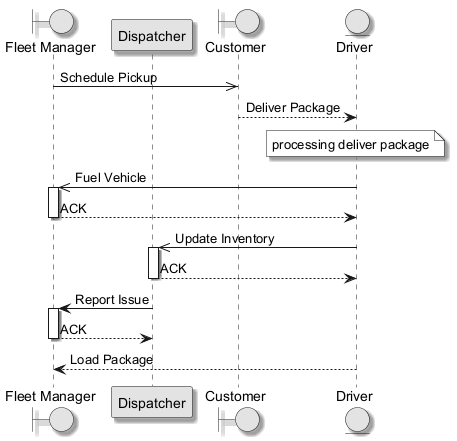

The diagram above was rendered by PlantUML. Its source (embedded in the PNG):
@startuml
skinparam monochrome true
skinparam shadowing true
boundary "Fleet Manager" as FM
participant "Dispatcher" as D
boundary "Customer" as C
entity "Driver" as D2
FM ->> C : Schedule Pickup
C --> D2 : Deliver Package
note over D2 : processing deliver package
D2 ->> FM : Fuel Vehicle
activate FM
FM --> D2 : ACK
deactivate FM
D2 ->> D : Update Inventory
activate D
D --> D2 : ACK
deactivate D
D -> FM : Report Issue
activate FM
FM --> D : ACK
deactivate FM
D2 --> FM : Load Package
@enduml